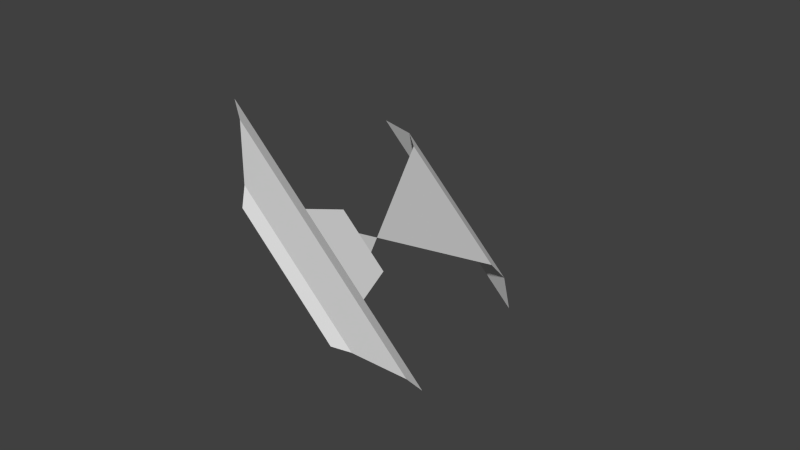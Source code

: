 # Source: Tile00_DiagConnex.blend  (saved by Blender 2.76.0; exported with 4.5.12 LTS)
import bpy
from mathutils import Matrix  # noqa: F401  (used for matrix-valued properties, if any)

bpy.ops.wm.read_factory_settings(use_empty=True)
scene = bpy.context.scene
scene.name = 'Scene'

# ---- collections
col_collection_1 = bpy.data.collections.new('Collection 1'); scene.collection.children.link(col_collection_1)

# ---- world
world_world = bpy.data.worlds.new('World'); scene.world = world_world
world_world.color = (0.05088, 0.05088, 0.05088)
world_world.use_sun_shadow = False
world_world.sun_shadow_jitter_overblur = 0.0
world_world.cycles.sampling_method = 'MANUAL'
world_world.cycles.sample_map_resolution = 256

# ---- meshes
me_plane_264 = bpy.data.meshes.new('Plane.264')
me_plane_264.from_pydata([(-0.06066, 2.9, 1.0), (-0.4142, 3.0, 1.0), (1.0, 0.03, 1.849), (1.0, 0.03, 2.273), (1.0, 4.993e-07, 2.414), (1.0, 0.9, 1.354), (1.0, 1.0, 1.141), (0.1515, 2.7, 1.0), (1.0, 4.497e-07, 1.707), (1.0, 1.243, 1.0), (2.414, 1.026e-06, 1.0), (1.0, 2.7, 0.1515), (1.0, 2.9, -0.06066), (2.273, 0.03, 1.0), (1.141, 1.0, 1.0), (1.849, 0.03, 1.0), (1.354, 0.9, 1.0), (1.707, 7.129e-07, 1.0), (1.0, 3.0, -0.4142)], [], [(6, 14, 9), (8, 17, 16, 5), (10, 13, 3, 4), (5, 16, 14, 6), (15, 17, 8, 2), (13, 15, 2, 3), (1, 0, 12, 18), (9, 11, 7), (0, 7, 11, 12)])
_uv = me_plane_264.uv_layers.new(name='UVMap')
_uv.uv.foreach_set('vector', [0.1469, 0.8467, 0.1339, 0.8467, 0.1404, 0.8644, 0.1727, 0.7727, 0.1081, 0.7727, 0.1242, 0.8377, 0.1566, 0.8377, 0.07618, 0.7522, 0.08262, 0.7554, 0.1986, 0.7554, 0.205, 0.7522, 0.1566, 0.8377, 0.1242, 0.8377, 0.1339, 0.8467, 0.1469, 0.8467, 0.102, 0.7649, 0.1084, 0.7681, 0.1728, 0.7681, 0.1793, 0.7649, 0.08262, 0.7554, 0.102, 0.7649, 0.1793, 0.7649, 0.1986, 0.7554, 0.205, 0.9977, 0.1889, 0.9862, 0.09193, 0.9862, 0.07577, 0.9977, 0.1404, 0.8644, 0.1016, 0.9709, 0.1792, 0.9709, 0.1889, 0.9862, 0.1792, 0.9709, 0.1016, 0.9709, 0.09193, 0.9862])
me_plane_264.use_remesh_preserve_volume = False
me_plane_264.use_remesh_preserve_attributes = False
me_plane_264.use_mirror_vertex_groups = False
me_plane_264.update()

# ---- objects
ob_plane_006 = bpy.data.objects.new('Plane.006', me_plane_264)

# ---- transforms, parenting, visibility, modifiers, constraints
ob_plane_006.location = (0.0, 0.0, 0.0)
ob_plane_006.lineart.crease_threshold = 0.0

# ---- collection membership
col_collection_1.objects.link(ob_plane_006)

# ---- scene / render settings (as saved in the file)
scene.frame_start = 1; scene.frame_end = 250; scene.frame_set(1)
scene.render.engine = 'BLENDER_EEVEE_NEXT'
scene.render.resolution_percentage = 50
scene.render.dither_intensity = 0.0
scene.cycles.use_denoising = False
scene.cycles.samples = 10
scene.cycles.sampling_pattern = 'TABULATED_SOBOL'
scene.cycles.light_sampling_threshold = 0.0
scene.cycles.use_adaptive_sampling = False
scene.cycles.use_light_tree = False
scene.cycles.blur_glossy = 0.0
scene.cycles.pixel_filter_type = 'GAUSSIAN'
scene.cycles.sample_clamp_indirect = 0.0
scene.view_settings.view_transform = 'Standard'
bpy.context.view_layer.update()

# ---- added for rendering (the .blend has no active camera and no usable light): camera, sun
cam_auto = bpy.data.cameras.new('AutoCamera')
cam_auto.lens = 50.0
cam_auto.sensor_width = 36.0
cam_auto.clip_end = 1000.0
ob_auto_camera = bpy.data.objects.new('AutoCamera', cam_auto)
scene.collection.objects.link(ob_auto_camera)
ob_auto_camera.location = (5.62612, -4.05135, 4.7009)
ob_auto_camera.rotation_euler = (1.09748, -7.21219e-08, 0.694738)
scene.camera = ob_auto_camera
light_auto_sun = bpy.data.lights.new('AutoSun', 'SUN')
light_auto_sun.energy = 3.0
light_auto_sun.angle = 0.0523599
ob_auto_sun = bpy.data.objects.new('AutoSun', light_auto_sun)
scene.collection.objects.link(ob_auto_sun)
ob_auto_sun.rotation_euler = (0.872665, 0.174533, 0.523599)
bpy.context.view_layer.update()
